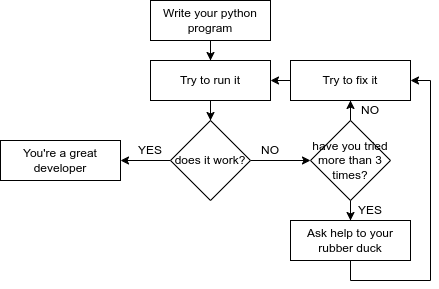

The diagram above was exported from draw.io. Its source (the exported page's mxGraphModel, read from the mxfile embedded in the PNG):
<mxGraphModel dx="445" dy="880" grid="1" gridSize="10" guides="1" tooltips="1" connect="1" arrows="1" fold="1" page="1" pageScale="1" pageWidth="850" pageHeight="1100" math="0" shadow="0">
  <root>
    <mxCell id="0" />
    <mxCell id="1" parent="0" />
    <mxCell id="GEkifqkB3btiETcaEeqk-12" value="" style="edgeStyle=orthogonalEdgeStyle;rounded=0;orthogonalLoop=1;jettySize=auto;html=1;" edge="1" parent="1" source="GEkifqkB3btiETcaEeqk-10" target="GEkifqkB3btiETcaEeqk-11">
      <mxGeometry relative="1" as="geometry" />
    </mxCell>
    <mxCell id="GEkifqkB3btiETcaEeqk-10" value="Write your python program" style="rounded=0;whiteSpace=wrap;html=1;" vertex="1" parent="1">
      <mxGeometry x="160" y="400" width="120" height="40" as="geometry" />
    </mxCell>
    <mxCell id="GEkifqkB3btiETcaEeqk-14" value="" style="edgeStyle=orthogonalEdgeStyle;rounded=0;orthogonalLoop=1;jettySize=auto;html=1;" edge="1" parent="1" source="GEkifqkB3btiETcaEeqk-11" target="GEkifqkB3btiETcaEeqk-13">
      <mxGeometry relative="1" as="geometry" />
    </mxCell>
    <mxCell id="GEkifqkB3btiETcaEeqk-11" value="Try to run it" style="rounded=0;whiteSpace=wrap;html=1;" vertex="1" parent="1">
      <mxGeometry x="160" y="460" width="120" height="40" as="geometry" />
    </mxCell>
    <mxCell id="GEkifqkB3btiETcaEeqk-16" value="" style="edgeStyle=orthogonalEdgeStyle;rounded=0;orthogonalLoop=1;jettySize=auto;html=1;" edge="1" parent="1" source="GEkifqkB3btiETcaEeqk-13" target="GEkifqkB3btiETcaEeqk-15">
      <mxGeometry relative="1" as="geometry" />
    </mxCell>
    <mxCell id="GEkifqkB3btiETcaEeqk-20" value="" style="edgeStyle=orthogonalEdgeStyle;rounded=0;orthogonalLoop=1;jettySize=auto;html=1;" edge="1" parent="1" source="GEkifqkB3btiETcaEeqk-13" target="GEkifqkB3btiETcaEeqk-19">
      <mxGeometry relative="1" as="geometry" />
    </mxCell>
    <mxCell id="GEkifqkB3btiETcaEeqk-13" value="does it work?" style="rhombus;whiteSpace=wrap;html=1;rounded=0;" vertex="1" parent="1">
      <mxGeometry x="180" y="520" width="80" height="80" as="geometry" />
    </mxCell>
    <mxCell id="GEkifqkB3btiETcaEeqk-15" value="You're a great developer" style="whiteSpace=wrap;html=1;rounded=0;" vertex="1" parent="1">
      <mxGeometry x="10" y="540" width="120" height="40" as="geometry" />
    </mxCell>
    <mxCell id="GEkifqkB3btiETcaEeqk-22" value="" style="edgeStyle=orthogonalEdgeStyle;rounded=0;orthogonalLoop=1;jettySize=auto;html=1;" edge="1" parent="1" source="GEkifqkB3btiETcaEeqk-19" target="GEkifqkB3btiETcaEeqk-21">
      <mxGeometry relative="1" as="geometry" />
    </mxCell>
    <mxCell id="GEkifqkB3btiETcaEeqk-26" value="" style="edgeStyle=orthogonalEdgeStyle;rounded=0;orthogonalLoop=1;jettySize=auto;html=1;" edge="1" parent="1" source="GEkifqkB3btiETcaEeqk-19" target="GEkifqkB3btiETcaEeqk-25">
      <mxGeometry relative="1" as="geometry" />
    </mxCell>
    <mxCell id="GEkifqkB3btiETcaEeqk-19" value="have you tried more than 3 times?" style="rhombus;whiteSpace=wrap;html=1;rounded=0;" vertex="1" parent="1">
      <mxGeometry x="320" y="520" width="80" height="80" as="geometry" />
    </mxCell>
    <mxCell id="GEkifqkB3btiETcaEeqk-28" style="edgeStyle=orthogonalEdgeStyle;rounded=0;orthogonalLoop=1;jettySize=auto;html=1;exitX=0.5;exitY=1;exitDx=0;exitDy=0;entryX=1;entryY=0.5;entryDx=0;entryDy=0;" edge="1" parent="1" source="GEkifqkB3btiETcaEeqk-21" target="GEkifqkB3btiETcaEeqk-25">
      <mxGeometry relative="1" as="geometry">
        <Array as="points">
          <mxPoint x="360" y="680" />
          <mxPoint x="440" y="680" />
          <mxPoint x="440" y="480" />
        </Array>
      </mxGeometry>
    </mxCell>
    <mxCell id="GEkifqkB3btiETcaEeqk-21" value="Ask help to your rubber duck" style="whiteSpace=wrap;html=1;rounded=0;" vertex="1" parent="1">
      <mxGeometry x="300" y="620" width="120" height="40" as="geometry" />
    </mxCell>
    <mxCell id="GEkifqkB3btiETcaEeqk-27" style="edgeStyle=orthogonalEdgeStyle;rounded=0;orthogonalLoop=1;jettySize=auto;html=1;exitX=0;exitY=0.5;exitDx=0;exitDy=0;entryX=1;entryY=0.5;entryDx=0;entryDy=0;" edge="1" parent="1" source="GEkifqkB3btiETcaEeqk-25" target="GEkifqkB3btiETcaEeqk-11">
      <mxGeometry relative="1" as="geometry" />
    </mxCell>
    <mxCell id="GEkifqkB3btiETcaEeqk-25" value="Try to fix it" style="whiteSpace=wrap;html=1;rounded=0;" vertex="1" parent="1">
      <mxGeometry x="300" y="460" width="120" height="40" as="geometry" />
    </mxCell>
    <mxCell id="GEkifqkB3btiETcaEeqk-29" value="YES" style="text;html=1;strokeColor=none;fillColor=none;align=center;verticalAlign=middle;whiteSpace=wrap;rounded=0;" vertex="1" parent="1">
      <mxGeometry x="140" y="540" width="40" height="20" as="geometry" />
    </mxCell>
    <mxCell id="GEkifqkB3btiETcaEeqk-30" value="NO" style="text;html=1;strokeColor=none;fillColor=none;align=center;verticalAlign=middle;whiteSpace=wrap;rounded=0;" vertex="1" parent="1">
      <mxGeometry x="260" y="540" width="40" height="20" as="geometry" />
    </mxCell>
    <mxCell id="GEkifqkB3btiETcaEeqk-32" value="NO" style="text;html=1;strokeColor=none;fillColor=none;align=center;verticalAlign=middle;whiteSpace=wrap;rounded=0;" vertex="1" parent="1">
      <mxGeometry x="360" y="500" width="40" height="20" as="geometry" />
    </mxCell>
    <mxCell id="GEkifqkB3btiETcaEeqk-33" value="YES" style="text;html=1;strokeColor=none;fillColor=none;align=center;verticalAlign=middle;whiteSpace=wrap;rounded=0;" vertex="1" parent="1">
      <mxGeometry x="360" y="600" width="40" height="20" as="geometry" />
    </mxCell>
  </root>
</mxGraphModel>